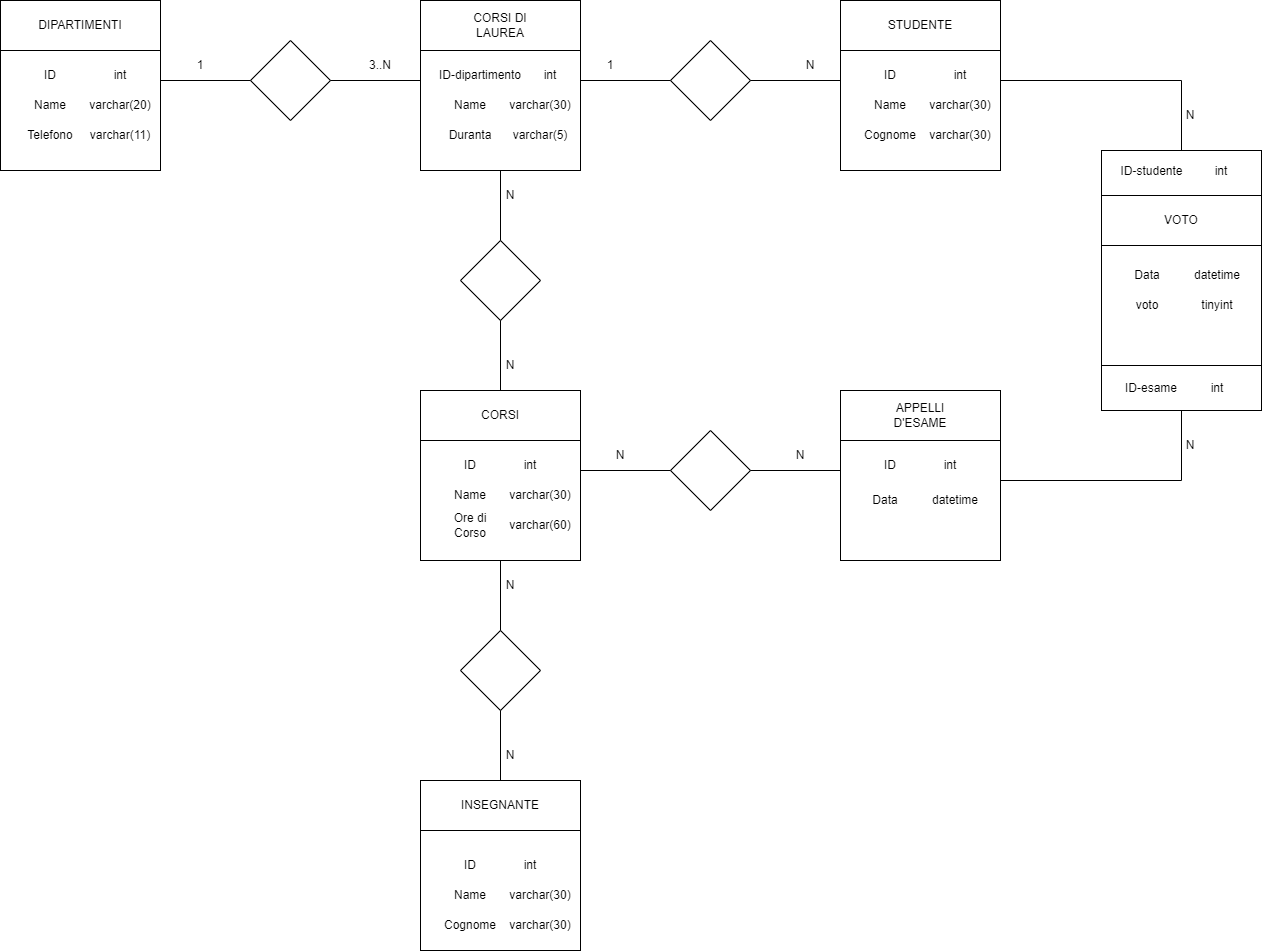

The diagram above was exported from draw.io. Its source (the exported page's mxGraphModel, read from the mxfile embedded in the PNG):
<mxGraphModel dx="1050" dy="541" grid="1" gridSize="10" guides="1" tooltips="1" connect="1" arrows="1" fold="1" page="1" pageScale="1" pageWidth="827" pageHeight="1169" math="0" shadow="0">
  <root>
    <mxCell id="0" />
    <mxCell id="1" parent="0" />
    <mxCell id="plQK6fUeSMssK9gt0VMe-2" value="" style="shape=internalStorage;whiteSpace=wrap;html=1;backgroundOutline=1;dx=0;dy=50;" parent="1" vertex="1">
      <mxGeometry x="60" y="70" width="160" height="170" as="geometry" />
    </mxCell>
    <mxCell id="plQK6fUeSMssK9gt0VMe-3" value="DIPARTIMENTI" style="text;strokeColor=none;align=center;fillColor=none;html=1;verticalAlign=middle;whiteSpace=wrap;rounded=0;" parent="1" vertex="1">
      <mxGeometry x="110" y="80" width="60" height="30" as="geometry" />
    </mxCell>
    <mxCell id="plQK6fUeSMssK9gt0VMe-4" value="Name" style="text;html=1;strokeColor=none;fillColor=none;align=center;verticalAlign=middle;whiteSpace=wrap;rounded=0;" parent="1" vertex="1">
      <mxGeometry x="80" y="160" width="60" height="30" as="geometry" />
    </mxCell>
    <mxCell id="plQK6fUeSMssK9gt0VMe-5" value="Telefono" style="text;html=1;strokeColor=none;fillColor=none;align=center;verticalAlign=middle;whiteSpace=wrap;rounded=0;" parent="1" vertex="1">
      <mxGeometry x="80" y="190" width="60" height="30" as="geometry" />
    </mxCell>
    <mxCell id="plQK6fUeSMssK9gt0VMe-6" value="" style="shape=internalStorage;whiteSpace=wrap;html=1;backgroundOutline=1;dx=0;dy=50;" parent="1" vertex="1">
      <mxGeometry x="480" y="70" width="160" height="170" as="geometry" />
    </mxCell>
    <mxCell id="plQK6fUeSMssK9gt0VMe-7" value="CORSI DI LAUREA" style="text;strokeColor=none;align=center;fillColor=none;html=1;verticalAlign=middle;whiteSpace=wrap;rounded=0;" parent="1" vertex="1">
      <mxGeometry x="530" y="80" width="60" height="30" as="geometry" />
    </mxCell>
    <mxCell id="plQK6fUeSMssK9gt0VMe-8" value="Name" style="text;html=1;strokeColor=none;fillColor=none;align=center;verticalAlign=middle;whiteSpace=wrap;rounded=0;" parent="1" vertex="1">
      <mxGeometry x="500" y="160" width="60" height="30" as="geometry" />
    </mxCell>
    <mxCell id="plQK6fUeSMssK9gt0VMe-9" value="Duranta" style="text;html=1;strokeColor=none;fillColor=none;align=center;verticalAlign=middle;whiteSpace=wrap;rounded=0;" parent="1" vertex="1">
      <mxGeometry x="500" y="190" width="60" height="30" as="geometry" />
    </mxCell>
    <mxCell id="plQK6fUeSMssK9gt0VMe-10" value="" style="rhombus;whiteSpace=wrap;html=1;" parent="1" vertex="1">
      <mxGeometry x="310" y="110" width="80" height="80" as="geometry" />
    </mxCell>
    <mxCell id="plQK6fUeSMssK9gt0VMe-13" value="" style="endArrow=none;html=1;rounded=0;entryX=0;entryY=0.5;entryDx=0;entryDy=0;" parent="1" target="plQK6fUeSMssK9gt0VMe-10" edge="1">
      <mxGeometry width="50" height="50" relative="1" as="geometry">
        <mxPoint x="220" y="150" as="sourcePoint" />
        <mxPoint x="300" y="150" as="targetPoint" />
      </mxGeometry>
    </mxCell>
    <mxCell id="plQK6fUeSMssK9gt0VMe-14" value="" style="endArrow=none;html=1;rounded=0;exitX=1;exitY=0.5;exitDx=0;exitDy=0;" parent="1" source="plQK6fUeSMssK9gt0VMe-10" edge="1">
      <mxGeometry width="50" height="50" relative="1" as="geometry">
        <mxPoint x="390" y="149.5" as="sourcePoint" />
        <mxPoint x="480" y="150" as="targetPoint" />
      </mxGeometry>
    </mxCell>
    <mxCell id="plQK6fUeSMssK9gt0VMe-15" value="1" style="text;html=1;strokeColor=none;fillColor=none;align=center;verticalAlign=middle;whiteSpace=wrap;rounded=0;" parent="1" vertex="1">
      <mxGeometry x="230" y="120" width="60" height="30" as="geometry" />
    </mxCell>
    <mxCell id="plQK6fUeSMssK9gt0VMe-16" value="3..N" style="text;html=1;strokeColor=none;fillColor=none;align=center;verticalAlign=middle;whiteSpace=wrap;rounded=0;" parent="1" vertex="1">
      <mxGeometry x="410" y="120" width="60" height="30" as="geometry" />
    </mxCell>
    <mxCell id="plQK6fUeSMssK9gt0VMe-18" value="" style="shape=internalStorage;whiteSpace=wrap;html=1;backgroundOutline=1;dx=0;dy=50;" parent="1" vertex="1">
      <mxGeometry x="480" y="460" width="160" height="170" as="geometry" />
    </mxCell>
    <mxCell id="plQK6fUeSMssK9gt0VMe-19" value="CORSI" style="text;strokeColor=none;align=center;fillColor=none;html=1;verticalAlign=middle;whiteSpace=wrap;rounded=0;" parent="1" vertex="1">
      <mxGeometry x="530" y="470" width="60" height="30" as="geometry" />
    </mxCell>
    <mxCell id="plQK6fUeSMssK9gt0VMe-20" value="Name" style="text;html=1;strokeColor=none;fillColor=none;align=center;verticalAlign=middle;whiteSpace=wrap;rounded=0;" parent="1" vertex="1">
      <mxGeometry x="500" y="550" width="60" height="30" as="geometry" />
    </mxCell>
    <mxCell id="plQK6fUeSMssK9gt0VMe-21" value="Ore di Corso" style="text;html=1;strokeColor=none;fillColor=none;align=center;verticalAlign=middle;whiteSpace=wrap;rounded=0;" parent="1" vertex="1">
      <mxGeometry x="500" y="580" width="60" height="30" as="geometry" />
    </mxCell>
    <mxCell id="plQK6fUeSMssK9gt0VMe-22" value="" style="rhombus;whiteSpace=wrap;html=1;" parent="1" vertex="1">
      <mxGeometry x="520" y="310" width="80" height="80" as="geometry" />
    </mxCell>
    <mxCell id="plQK6fUeSMssK9gt0VMe-23" value="" style="endArrow=none;html=1;rounded=0;entryX=0.5;entryY=0;entryDx=0;entryDy=0;exitX=0.5;exitY=1;exitDx=0;exitDy=0;" parent="1" source="plQK6fUeSMssK9gt0VMe-6" target="plQK6fUeSMssK9gt0VMe-22" edge="1">
      <mxGeometry width="50" height="50" relative="1" as="geometry">
        <mxPoint x="470" y="290" as="sourcePoint" />
        <mxPoint x="540" y="290" as="targetPoint" />
      </mxGeometry>
    </mxCell>
    <mxCell id="plQK6fUeSMssK9gt0VMe-24" value="" style="endArrow=none;html=1;rounded=0;exitX=0.5;exitY=1;exitDx=0;exitDy=0;entryX=0.5;entryY=0;entryDx=0;entryDy=0;" parent="1" source="plQK6fUeSMssK9gt0VMe-22" target="plQK6fUeSMssK9gt0VMe-18" edge="1">
      <mxGeometry width="50" height="50" relative="1" as="geometry">
        <mxPoint x="790" y="149.5" as="sourcePoint" />
        <mxPoint x="880" y="150" as="targetPoint" />
      </mxGeometry>
    </mxCell>
    <mxCell id="plQK6fUeSMssK9gt0VMe-25" value="N" style="text;html=1;strokeColor=none;fillColor=none;align=center;verticalAlign=middle;whiteSpace=wrap;rounded=0;" parent="1" vertex="1">
      <mxGeometry x="540" y="250" width="60" height="30" as="geometry" />
    </mxCell>
    <mxCell id="plQK6fUeSMssK9gt0VMe-26" value="N" style="text;html=1;strokeColor=none;fillColor=none;align=center;verticalAlign=middle;whiteSpace=wrap;rounded=0;" parent="1" vertex="1">
      <mxGeometry x="540" y="420" width="60" height="30" as="geometry" />
    </mxCell>
    <mxCell id="plQK6fUeSMssK9gt0VMe-27" value="" style="shape=internalStorage;whiteSpace=wrap;html=1;backgroundOutline=1;dx=0;dy=50;" parent="1" vertex="1">
      <mxGeometry x="480" y="850" width="160" height="170" as="geometry" />
    </mxCell>
    <mxCell id="plQK6fUeSMssK9gt0VMe-28" value="INSEGNANTE" style="text;strokeColor=none;align=center;fillColor=none;html=1;verticalAlign=middle;whiteSpace=wrap;rounded=0;" parent="1" vertex="1">
      <mxGeometry x="530" y="860" width="60" height="30" as="geometry" />
    </mxCell>
    <mxCell id="plQK6fUeSMssK9gt0VMe-29" value="Name" style="text;html=1;strokeColor=none;fillColor=none;align=center;verticalAlign=middle;whiteSpace=wrap;rounded=0;" parent="1" vertex="1">
      <mxGeometry x="500" y="950" width="60" height="30" as="geometry" />
    </mxCell>
    <mxCell id="plQK6fUeSMssK9gt0VMe-30" value="ID" style="text;html=1;strokeColor=none;fillColor=none;align=center;verticalAlign=middle;whiteSpace=wrap;rounded=0;" parent="1" vertex="1">
      <mxGeometry x="500" y="920" width="60" height="30" as="geometry" />
    </mxCell>
    <mxCell id="plQK6fUeSMssK9gt0VMe-31" value="" style="rhombus;whiteSpace=wrap;html=1;" parent="1" vertex="1">
      <mxGeometry x="520" y="700" width="80" height="80" as="geometry" />
    </mxCell>
    <mxCell id="plQK6fUeSMssK9gt0VMe-32" value="" style="endArrow=none;html=1;rounded=0;entryX=0.5;entryY=1;entryDx=0;entryDy=0;exitX=0.5;exitY=0;exitDx=0;exitDy=0;" parent="1" source="plQK6fUeSMssK9gt0VMe-31" target="plQK6fUeSMssK9gt0VMe-18" edge="1">
      <mxGeometry width="50" height="50" relative="1" as="geometry">
        <mxPoint x="560" y="690" as="sourcePoint" />
        <mxPoint x="610" y="640" as="targetPoint" />
      </mxGeometry>
    </mxCell>
    <mxCell id="plQK6fUeSMssK9gt0VMe-33" value="" style="endArrow=none;html=1;rounded=0;exitX=0.5;exitY=0;exitDx=0;exitDy=0;" parent="1" source="plQK6fUeSMssK9gt0VMe-27" edge="1">
      <mxGeometry width="50" height="50" relative="1" as="geometry">
        <mxPoint x="510" y="830" as="sourcePoint" />
        <mxPoint x="560" y="780" as="targetPoint" />
      </mxGeometry>
    </mxCell>
    <mxCell id="plQK6fUeSMssK9gt0VMe-34" value="N" style="text;html=1;strokeColor=none;fillColor=none;align=center;verticalAlign=middle;whiteSpace=wrap;rounded=0;" parent="1" vertex="1">
      <mxGeometry x="540" y="810" width="60" height="30" as="geometry" />
    </mxCell>
    <mxCell id="plQK6fUeSMssK9gt0VMe-35" value="N" style="text;html=1;strokeColor=none;fillColor=none;align=center;verticalAlign=middle;whiteSpace=wrap;rounded=0;" parent="1" vertex="1">
      <mxGeometry x="540" y="640" width="60" height="30" as="geometry" />
    </mxCell>
    <mxCell id="plQK6fUeSMssK9gt0VMe-38" value="" style="shape=internalStorage;whiteSpace=wrap;html=1;backgroundOutline=1;dx=0;dy=50;" parent="1" vertex="1">
      <mxGeometry x="900" y="460" width="160" height="170" as="geometry" />
    </mxCell>
    <mxCell id="plQK6fUeSMssK9gt0VMe-39" value="APPELLI D'ESAME" style="text;strokeColor=none;align=center;fillColor=none;html=1;verticalAlign=middle;whiteSpace=wrap;rounded=0;" parent="1" vertex="1">
      <mxGeometry x="950" y="470" width="60" height="30" as="geometry" />
    </mxCell>
    <mxCell id="plQK6fUeSMssK9gt0VMe-40" value="ID" style="text;html=1;strokeColor=none;fillColor=none;align=center;verticalAlign=middle;whiteSpace=wrap;rounded=0;" parent="1" vertex="1">
      <mxGeometry x="920" y="520" width="60" height="30" as="geometry" />
    </mxCell>
    <mxCell id="plQK6fUeSMssK9gt0VMe-43" value="" style="rhombus;whiteSpace=wrap;html=1;" parent="1" vertex="1">
      <mxGeometry x="730" y="500" width="80" height="80" as="geometry" />
    </mxCell>
    <mxCell id="plQK6fUeSMssK9gt0VMe-44" value="" style="endArrow=none;html=1;rounded=0;entryX=0;entryY=0.5;entryDx=0;entryDy=0;" parent="1" target="plQK6fUeSMssK9gt0VMe-43" edge="1">
      <mxGeometry width="50" height="50" relative="1" as="geometry">
        <mxPoint x="640" y="540" as="sourcePoint" />
        <mxPoint x="720" y="540" as="targetPoint" />
      </mxGeometry>
    </mxCell>
    <mxCell id="plQK6fUeSMssK9gt0VMe-45" value="" style="endArrow=none;html=1;rounded=0;exitX=1;exitY=0.5;exitDx=0;exitDy=0;" parent="1" source="plQK6fUeSMssK9gt0VMe-43" edge="1">
      <mxGeometry width="50" height="50" relative="1" as="geometry">
        <mxPoint x="810" y="539.5" as="sourcePoint" />
        <mxPoint x="900" y="540" as="targetPoint" />
      </mxGeometry>
    </mxCell>
    <mxCell id="plQK6fUeSMssK9gt0VMe-46" value="N" style="text;html=1;strokeColor=none;fillColor=none;align=center;verticalAlign=middle;whiteSpace=wrap;rounded=0;" parent="1" vertex="1">
      <mxGeometry x="650" y="510" width="60" height="30" as="geometry" />
    </mxCell>
    <mxCell id="plQK6fUeSMssK9gt0VMe-47" value="N" style="text;html=1;strokeColor=none;fillColor=none;align=center;verticalAlign=middle;whiteSpace=wrap;rounded=0;" parent="1" vertex="1">
      <mxGeometry x="830" y="510" width="60" height="30" as="geometry" />
    </mxCell>
    <mxCell id="plQK6fUeSMssK9gt0VMe-48" value="ID" style="text;html=1;strokeColor=none;fillColor=none;align=center;verticalAlign=middle;whiteSpace=wrap;rounded=0;" parent="1" vertex="1">
      <mxGeometry x="500" y="520" width="60" height="30" as="geometry" />
    </mxCell>
    <mxCell id="plQK6fUeSMssK9gt0VMe-49" value="ID-dipartimento" style="text;html=1;strokeColor=none;fillColor=none;align=center;verticalAlign=middle;whiteSpace=wrap;rounded=0;" parent="1" vertex="1">
      <mxGeometry x="490" y="130" width="100" height="30" as="geometry" />
    </mxCell>
    <mxCell id="plQK6fUeSMssK9gt0VMe-51" value="" style="shape=internalStorage;whiteSpace=wrap;html=1;backgroundOutline=1;dx=0;dy=50;" parent="1" vertex="1">
      <mxGeometry x="900" y="70" width="160" height="170" as="geometry" />
    </mxCell>
    <mxCell id="plQK6fUeSMssK9gt0VMe-52" value="STUDENTE" style="text;strokeColor=none;align=center;fillColor=none;html=1;verticalAlign=middle;whiteSpace=wrap;rounded=0;" parent="1" vertex="1">
      <mxGeometry x="950" y="80" width="60" height="30" as="geometry" />
    </mxCell>
    <mxCell id="plQK6fUeSMssK9gt0VMe-53" value="Name" style="text;html=1;strokeColor=none;fillColor=none;align=center;verticalAlign=middle;whiteSpace=wrap;rounded=0;" parent="1" vertex="1">
      <mxGeometry x="920" y="160" width="60" height="30" as="geometry" />
    </mxCell>
    <mxCell id="plQK6fUeSMssK9gt0VMe-54" value="Cognome" style="text;html=1;strokeColor=none;fillColor=none;align=center;verticalAlign=middle;whiteSpace=wrap;rounded=0;" parent="1" vertex="1">
      <mxGeometry x="920" y="190" width="60" height="30" as="geometry" />
    </mxCell>
    <mxCell id="plQK6fUeSMssK9gt0VMe-55" value="ID" style="text;html=1;strokeColor=none;fillColor=none;align=center;verticalAlign=middle;whiteSpace=wrap;rounded=0;" parent="1" vertex="1">
      <mxGeometry x="900" y="130" width="100" height="30" as="geometry" />
    </mxCell>
    <mxCell id="plQK6fUeSMssK9gt0VMe-56" value="" style="rhombus;whiteSpace=wrap;html=1;" parent="1" vertex="1">
      <mxGeometry x="730" y="110" width="80" height="80" as="geometry" />
    </mxCell>
    <mxCell id="plQK6fUeSMssK9gt0VMe-57" value="" style="endArrow=none;html=1;rounded=0;" parent="1" edge="1">
      <mxGeometry width="50" height="50" relative="1" as="geometry">
        <mxPoint x="640" y="150" as="sourcePoint" />
        <mxPoint x="730" y="150" as="targetPoint" />
      </mxGeometry>
    </mxCell>
    <mxCell id="plQK6fUeSMssK9gt0VMe-58" value="" style="endArrow=none;html=1;rounded=0;entryX=1;entryY=1;entryDx=0;entryDy=0;" parent="1" target="plQK6fUeSMssK9gt0VMe-60" edge="1">
      <mxGeometry width="50" height="50" relative="1" as="geometry">
        <mxPoint x="810" y="150" as="sourcePoint" />
        <mxPoint x="900" y="150" as="targetPoint" />
      </mxGeometry>
    </mxCell>
    <mxCell id="plQK6fUeSMssK9gt0VMe-59" value="1" style="text;html=1;strokeColor=none;fillColor=none;align=center;verticalAlign=middle;whiteSpace=wrap;rounded=0;" parent="1" vertex="1">
      <mxGeometry x="640" y="120" width="60" height="30" as="geometry" />
    </mxCell>
    <mxCell id="plQK6fUeSMssK9gt0VMe-60" value="N" style="text;html=1;strokeColor=none;fillColor=none;align=center;verticalAlign=middle;whiteSpace=wrap;rounded=0;" parent="1" vertex="1">
      <mxGeometry x="840" y="120" width="60" height="30" as="geometry" />
    </mxCell>
    <mxCell id="plQK6fUeSMssK9gt0VMe-61" value="ID" style="text;html=1;strokeColor=none;fillColor=none;align=center;verticalAlign=middle;whiteSpace=wrap;rounded=0;" parent="1" vertex="1">
      <mxGeometry x="80" y="130" width="60" height="30" as="geometry" />
    </mxCell>
    <mxCell id="plQK6fUeSMssK9gt0VMe-63" value="" style="endArrow=none;html=1;rounded=0;entryX=0.5;entryY=0;entryDx=0;entryDy=0;exitX=0.5;exitY=1;exitDx=0;exitDy=0;" parent="1" edge="1">
      <mxGeometry width="50" height="50" relative="1" as="geometry">
        <mxPoint x="1241" y="150" as="sourcePoint" />
        <mxPoint x="1241" y="220" as="targetPoint" />
      </mxGeometry>
    </mxCell>
    <mxCell id="plQK6fUeSMssK9gt0VMe-64" value="" style="endArrow=none;html=1;rounded=0;exitX=0.5;exitY=1;exitDx=0;exitDy=0;entryX=0.5;entryY=0;entryDx=0;entryDy=0;" parent="1" edge="1">
      <mxGeometry width="50" height="50" relative="1" as="geometry">
        <mxPoint x="1241" y="480" as="sourcePoint" />
        <mxPoint x="1241" y="550" as="targetPoint" />
      </mxGeometry>
    </mxCell>
    <mxCell id="plQK6fUeSMssK9gt0VMe-65" value="N" style="text;html=1;strokeColor=none;fillColor=none;align=center;verticalAlign=middle;whiteSpace=wrap;rounded=0;" parent="1" vertex="1">
      <mxGeometry x="1220" y="170" width="60" height="30" as="geometry" />
    </mxCell>
    <mxCell id="plQK6fUeSMssK9gt0VMe-66" value="N" style="text;html=1;strokeColor=none;fillColor=none;align=center;verticalAlign=middle;whiteSpace=wrap;rounded=0;" parent="1" vertex="1">
      <mxGeometry x="1220" y="500" width="60" height="30" as="geometry" />
    </mxCell>
    <mxCell id="plQK6fUeSMssK9gt0VMe-67" value="" style="shape=internalStorage;whiteSpace=wrap;html=1;backgroundOutline=1;dx=0;dy=50;" parent="1" vertex="1">
      <mxGeometry x="1161" y="265" width="160" height="170" as="geometry" />
    </mxCell>
    <mxCell id="plQK6fUeSMssK9gt0VMe-68" value="VOTO" style="text;strokeColor=none;align=center;fillColor=none;html=1;verticalAlign=middle;whiteSpace=wrap;rounded=0;" parent="1" vertex="1">
      <mxGeometry x="1211" y="275" width="60" height="30" as="geometry" />
    </mxCell>
    <mxCell id="plQK6fUeSMssK9gt0VMe-70" value="Data" style="text;html=1;strokeColor=none;fillColor=none;align=center;verticalAlign=middle;whiteSpace=wrap;rounded=0;" parent="1" vertex="1">
      <mxGeometry x="1176.5" y="330" width="60" height="30" as="geometry" />
    </mxCell>
    <mxCell id="plQK6fUeSMssK9gt0VMe-78" value="voto" style="text;html=1;strokeColor=none;fillColor=none;align=center;verticalAlign=middle;whiteSpace=wrap;rounded=0;" parent="1" vertex="1">
      <mxGeometry x="1176.5" y="360" width="60" height="30" as="geometry" />
    </mxCell>
    <mxCell id="2ZMq6qb3s9K2MpEMhGks-1" value="int" style="text;html=1;strokeColor=none;fillColor=none;align=center;verticalAlign=middle;whiteSpace=wrap;rounded=0;" parent="1" vertex="1">
      <mxGeometry x="150" y="130" width="60" height="30" as="geometry" />
    </mxCell>
    <mxCell id="2ZMq6qb3s9K2MpEMhGks-2" value="varchar(20)" style="text;html=1;strokeColor=none;fillColor=none;align=center;verticalAlign=middle;whiteSpace=wrap;rounded=0;" parent="1" vertex="1">
      <mxGeometry x="150" y="160" width="60" height="30" as="geometry" />
    </mxCell>
    <mxCell id="2ZMq6qb3s9K2MpEMhGks-3" value="varchar(11)" style="text;html=1;strokeColor=none;fillColor=none;align=center;verticalAlign=middle;whiteSpace=wrap;rounded=0;" parent="1" vertex="1">
      <mxGeometry x="150" y="190" width="60" height="30" as="geometry" />
    </mxCell>
    <mxCell id="2ZMq6qb3s9K2MpEMhGks-4" value="int" style="text;html=1;strokeColor=none;fillColor=none;align=center;verticalAlign=middle;whiteSpace=wrap;rounded=0;" parent="1" vertex="1">
      <mxGeometry x="580" y="130" width="60" height="30" as="geometry" />
    </mxCell>
    <mxCell id="2ZMq6qb3s9K2MpEMhGks-5" value="int" style="text;html=1;strokeColor=none;fillColor=none;align=center;verticalAlign=middle;whiteSpace=wrap;rounded=0;" parent="1" vertex="1">
      <mxGeometry x="990" y="130" width="60" height="30" as="geometry" />
    </mxCell>
    <mxCell id="2ZMq6qb3s9K2MpEMhGks-6" value="varchar(30)" style="text;html=1;strokeColor=none;fillColor=none;align=center;verticalAlign=middle;whiteSpace=wrap;rounded=0;" parent="1" vertex="1">
      <mxGeometry x="570" y="160" width="60" height="30" as="geometry" />
    </mxCell>
    <mxCell id="2ZMq6qb3s9K2MpEMhGks-8" value="varchar(30)" style="text;html=1;strokeColor=none;fillColor=none;align=center;verticalAlign=middle;whiteSpace=wrap;rounded=0;" parent="1" vertex="1">
      <mxGeometry x="990" y="160" width="60" height="30" as="geometry" />
    </mxCell>
    <mxCell id="2ZMq6qb3s9K2MpEMhGks-9" value="varchar(30)" style="text;html=1;strokeColor=none;fillColor=none;align=center;verticalAlign=middle;whiteSpace=wrap;rounded=0;" parent="1" vertex="1">
      <mxGeometry x="570" y="550" width="60" height="30" as="geometry" />
    </mxCell>
    <mxCell id="2ZMq6qb3s9K2MpEMhGks-10" value="varchar(30)" style="text;html=1;strokeColor=none;fillColor=none;align=center;verticalAlign=middle;whiteSpace=wrap;rounded=0;" parent="1" vertex="1">
      <mxGeometry x="570" y="950" width="60" height="30" as="geometry" />
    </mxCell>
    <mxCell id="2ZMq6qb3s9K2MpEMhGks-12" value="int" style="text;html=1;strokeColor=none;fillColor=none;align=center;verticalAlign=middle;whiteSpace=wrap;rounded=0;" parent="1" vertex="1">
      <mxGeometry x="560" y="520" width="60" height="30" as="geometry" />
    </mxCell>
    <mxCell id="2ZMq6qb3s9K2MpEMhGks-13" value="int" style="text;html=1;strokeColor=none;fillColor=none;align=center;verticalAlign=middle;whiteSpace=wrap;rounded=0;" parent="1" vertex="1">
      <mxGeometry x="980" y="520" width="60" height="30" as="geometry" />
    </mxCell>
    <mxCell id="2ZMq6qb3s9K2MpEMhGks-15" value="int" style="text;html=1;strokeColor=none;fillColor=none;align=center;verticalAlign=middle;whiteSpace=wrap;rounded=0;" parent="1" vertex="1">
      <mxGeometry x="560" y="920" width="60" height="30" as="geometry" />
    </mxCell>
    <mxCell id="2ZMq6qb3s9K2MpEMhGks-17" value="datetime" style="text;html=1;strokeColor=none;fillColor=none;align=center;verticalAlign=middle;whiteSpace=wrap;rounded=0;" parent="1" vertex="1">
      <mxGeometry x="1246.5" y="330" width="60" height="30" as="geometry" />
    </mxCell>
    <mxCell id="2ZMq6qb3s9K2MpEMhGks-20" value="varchar(30)" style="text;html=1;strokeColor=none;fillColor=none;align=center;verticalAlign=middle;whiteSpace=wrap;rounded=0;" parent="1" vertex="1">
      <mxGeometry x="990" y="190" width="60" height="30" as="geometry" />
    </mxCell>
    <mxCell id="2ZMq6qb3s9K2MpEMhGks-21" value="Cognome" style="text;html=1;strokeColor=none;fillColor=none;align=center;verticalAlign=middle;whiteSpace=wrap;rounded=0;" parent="1" vertex="1">
      <mxGeometry x="500" y="980" width="60" height="30" as="geometry" />
    </mxCell>
    <mxCell id="2ZMq6qb3s9K2MpEMhGks-22" value="varchar(30)" style="text;html=1;strokeColor=none;fillColor=none;align=center;verticalAlign=middle;whiteSpace=wrap;rounded=0;" parent="1" vertex="1">
      <mxGeometry x="570" y="980" width="60" height="30" as="geometry" />
    </mxCell>
    <mxCell id="2ZMq6qb3s9K2MpEMhGks-23" value="varchar(60)" style="text;html=1;strokeColor=none;fillColor=none;align=center;verticalAlign=middle;whiteSpace=wrap;rounded=0;" parent="1" vertex="1">
      <mxGeometry x="570" y="580" width="60" height="30" as="geometry" />
    </mxCell>
    <mxCell id="2ZMq6qb3s9K2MpEMhGks-24" value="tinyint" style="text;html=1;strokeColor=none;fillColor=none;align=center;verticalAlign=middle;whiteSpace=wrap;rounded=0;" parent="1" vertex="1">
      <mxGeometry x="1246.5" y="360" width="60" height="30" as="geometry" />
    </mxCell>
    <mxCell id="2ZMq6qb3s9K2MpEMhGks-25" value="" style="rounded=0;whiteSpace=wrap;html=1;" parent="1" vertex="1">
      <mxGeometry x="1161" y="435" width="160" height="45" as="geometry" />
    </mxCell>
    <mxCell id="plQK6fUeSMssK9gt0VMe-69" value="ID-esame" style="text;html=1;strokeColor=none;fillColor=none;align=center;verticalAlign=middle;whiteSpace=wrap;rounded=0;" parent="1" vertex="1">
      <mxGeometry x="1181" y="442.5" width="60" height="30" as="geometry" />
    </mxCell>
    <mxCell id="2ZMq6qb3s9K2MpEMhGks-14" value="int" style="text;html=1;strokeColor=none;fillColor=none;align=center;verticalAlign=middle;whiteSpace=wrap;rounded=0;" parent="1" vertex="1">
      <mxGeometry x="1246.5" y="441.25" width="60" height="32.5" as="geometry" />
    </mxCell>
    <mxCell id="2ZMq6qb3s9K2MpEMhGks-27" value="" style="rounded=0;whiteSpace=wrap;html=1;" parent="1" vertex="1">
      <mxGeometry x="1161" y="220" width="160" height="45" as="geometry" />
    </mxCell>
    <mxCell id="2ZMq6qb3s9K2MpEMhGks-28" value="ID-studente" style="text;html=1;strokeColor=none;fillColor=none;align=center;verticalAlign=middle;whiteSpace=wrap;rounded=0;" parent="1" vertex="1">
      <mxGeometry x="1176.5" y="226.25" width="69" height="30" as="geometry" />
    </mxCell>
    <mxCell id="2ZMq6qb3s9K2MpEMhGks-29" value="int" style="text;html=1;strokeColor=none;fillColor=none;align=center;verticalAlign=middle;whiteSpace=wrap;rounded=0;" parent="1" vertex="1">
      <mxGeometry x="1251" y="225" width="60" height="32.5" as="geometry" />
    </mxCell>
    <mxCell id="2ZMq6qb3s9K2MpEMhGks-31" value="" style="endArrow=none;html=1;rounded=0;" parent="1" edge="1">
      <mxGeometry width="50" height="50" relative="1" as="geometry">
        <mxPoint x="1060" y="550" as="sourcePoint" />
        <mxPoint x="1241" y="550" as="targetPoint" />
      </mxGeometry>
    </mxCell>
    <mxCell id="2ZMq6qb3s9K2MpEMhGks-32" value="" style="endArrow=none;html=1;rounded=0;" parent="1" edge="1">
      <mxGeometry width="50" height="50" relative="1" as="geometry">
        <mxPoint x="1060" y="150" as="sourcePoint" />
        <mxPoint x="1241" y="150" as="targetPoint" />
      </mxGeometry>
    </mxCell>
    <mxCell id="2ZMq6qb3s9K2MpEMhGks-33" value="varchar(5)" style="text;html=1;strokeColor=none;fillColor=none;align=center;verticalAlign=middle;whiteSpace=wrap;rounded=0;" parent="1" vertex="1">
      <mxGeometry x="570" y="190" width="60" height="30" as="geometry" />
    </mxCell>
    <mxCell id="jN7SyTsong3WErwqJGWO-1" value="Data" style="text;html=1;strokeColor=none;fillColor=none;align=center;verticalAlign=middle;whiteSpace=wrap;rounded=0;" vertex="1" parent="1">
      <mxGeometry x="915" y="555" width="60" height="30" as="geometry" />
    </mxCell>
    <mxCell id="jN7SyTsong3WErwqJGWO-2" value="datetime" style="text;html=1;strokeColor=none;fillColor=none;align=center;verticalAlign=middle;whiteSpace=wrap;rounded=0;" vertex="1" parent="1">
      <mxGeometry x="985" y="555" width="60" height="30" as="geometry" />
    </mxCell>
  </root>
</mxGraphModel>